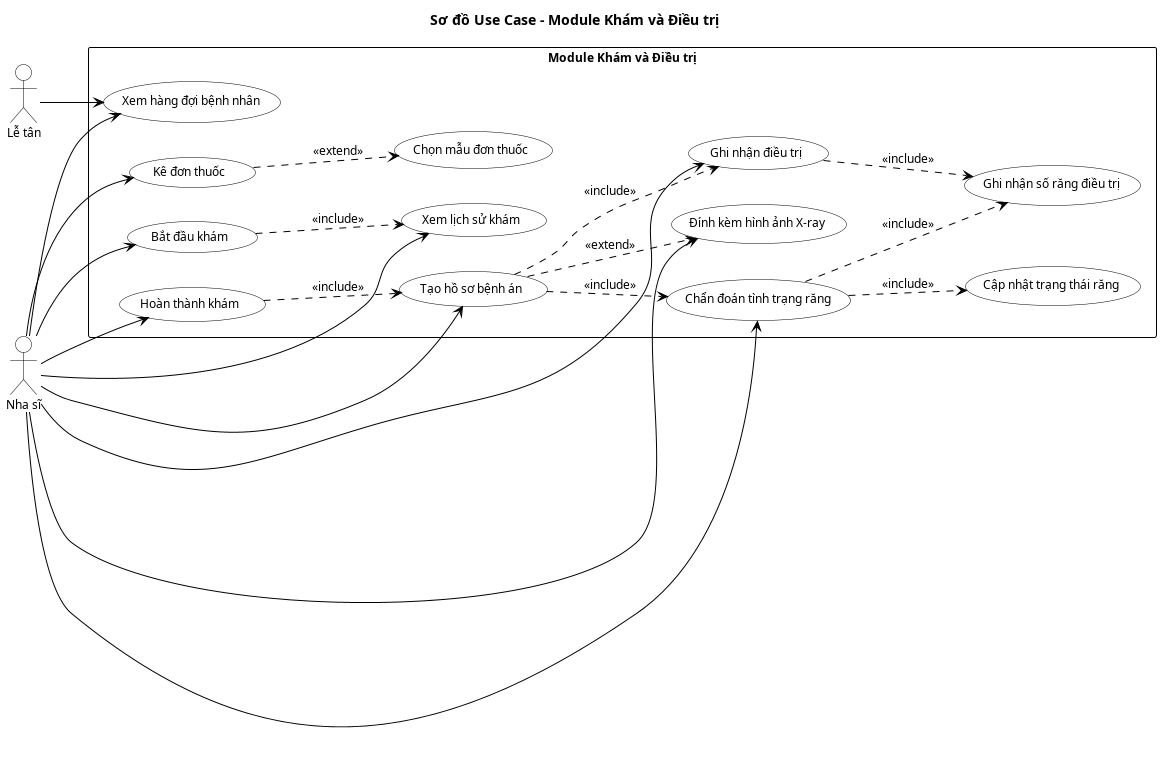

The diagram above was rendered by PlantUML. Its source (embedded in the PNG):
@startuml

' ========== THESIS STANDARD CONFIGURATION ==========
skinparam handwritten false
skinparam shadowing false
skinparam packageStyle rectangle
skinparam defaultFontName Arial
skinparam defaultFontSize 12

skinparam usecase {
    BackgroundColor White
    BorderColor Black
    ArrowColor Black
}

skinparam actor {
    BorderColor Black
    BackgroundColor White
}

skinparam rectangle {
    BorderColor Black
    BackgroundColor White
}

left to right direction

title Sơ đồ Use Case - Module Khám và Điều trị

' ========== ACTORS ==========
actor "Nha sĩ" as Doctor
actor "Lễ tân" as Receptionist

' ========== SYSTEM BOUNDARY ==========
rectangle "Module Khám và Điều trị" {
    
    usecase "Xem hàng đợi bệnh nhân" as UC_ViewQueue
    usecase "Bắt đầu khám" as UC_StartExam
    usecase "Xem lịch sử khám" as UC_ViewHistory
    usecase "Chẩn đoán tình trạng răng" as UC_Diagnosis
    usecase "Ghi nhận điều trị" as UC_Treatment
    usecase "Ghi nhận số răng điều trị" as UC_ToothNumber
    usecase "Cập nhật trạng thái răng" as UC_ToothStatus
    usecase "Kê đơn thuốc" as UC_Prescription
    usecase "Chọn mẫu đơn thuốc" as UC_Template
    usecase "Tạo hồ sơ bệnh án" as UC_CreateRecord
    usecase "Đính kèm hình ảnh X-ray" as UC_Attachment
    usecase "Hoàn thành khám" as UC_Complete
}

' ========== ASSOCIATIONS ==========

Doctor --> UC_ViewQueue
Doctor --> UC_StartExam
Doctor --> UC_ViewHistory
Doctor --> UC_Diagnosis
Doctor --> UC_Treatment
Doctor --> UC_Prescription
Doctor --> UC_CreateRecord
Doctor --> UC_Attachment
Doctor --> UC_Complete

Receptionist --> UC_ViewQueue

' ========== RELATIONSHIPS ==========

UC_StartExam ..> UC_ViewHistory : <<include>>
UC_Diagnosis ..> UC_ToothNumber : <<include>>
UC_Diagnosis ..> UC_ToothStatus : <<include>>
UC_Treatment ..> UC_ToothNumber : <<include>>
UC_Prescription ..> UC_Template : <<extend>>
UC_CreateRecord ..> UC_Diagnosis : <<include>>
UC_CreateRecord ..> UC_Treatment : <<include>>
UC_CreateRecord ..> UC_Attachment : <<extend>>
UC_Complete ..> UC_CreateRecord : <<include>>

@enduml